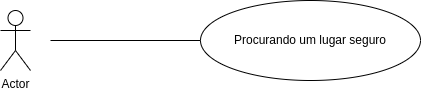

The diagram above was exported from draw.io. Its source (the exported page's mxGraphModel, read from the mxfile embedded in the PNG):
<mxGraphModel dx="880" dy="389" grid="1" gridSize="10" guides="1" tooltips="1" connect="1" arrows="1" fold="1" page="1" pageScale="1" pageWidth="827" pageHeight="1169" math="0" shadow="0">
  <root>
    <mxCell id="0" />
    <mxCell id="1" parent="0" />
    <mxCell id="THla7h0ZLkL4pM9ci7B1-1" value="Actor" style="shape=umlActor;verticalLabelPosition=bottom;verticalAlign=top;html=1;outlineConnect=0;" vertex="1" parent="1">
      <mxGeometry x="230" y="130" width="30" height="60" as="geometry" />
    </mxCell>
    <mxCell id="THla7h0ZLkL4pM9ci7B1-2" value="Procurando um lugar seguro" style="ellipse;whiteSpace=wrap;html=1;" vertex="1" parent="1">
      <mxGeometry x="430" y="120" width="220" height="80" as="geometry" />
    </mxCell>
    <mxCell id="THla7h0ZLkL4pM9ci7B1-3" value="" style="endArrow=none;html=1;rounded=0;" edge="1" parent="1">
      <mxGeometry width="50" height="50" relative="1" as="geometry">
        <mxPoint x="280" y="160" as="sourcePoint" />
        <mxPoint x="430" y="160" as="targetPoint" />
      </mxGeometry>
    </mxCell>
  </root>
</mxGraphModel>